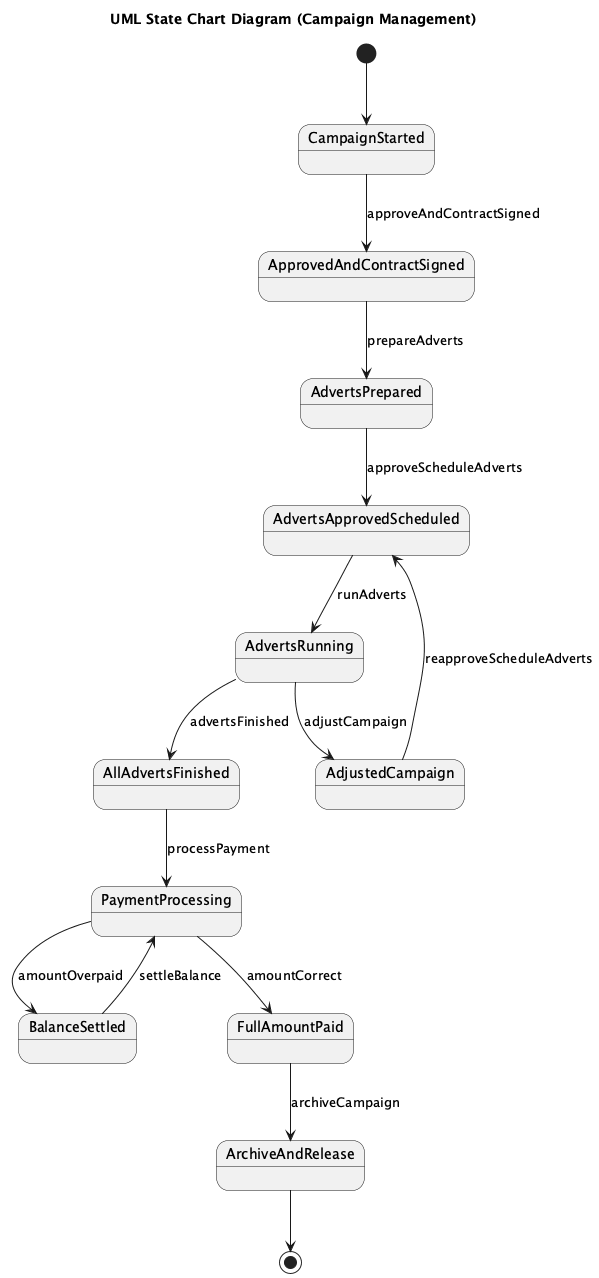

The diagram above was rendered by PlantUML. Its source (embedded in the PNG):
@startuml
title UML State Chart Diagram (Campaign Management)

[*] --> CampaignStarted

state CampaignStarted
state ApprovedAndContractSigned
state AdvertsPrepared
state AdvertsApprovedScheduled
state AdvertsRunning
state AdjustedCampaign
state AllAdvertsFinished
state PaymentProcessing
state BalanceSettled
state FullAmountPaid
state ArchiveAndRelease

CampaignStarted --> ApprovedAndContractSigned : approveAndContractSigned

ApprovedAndContractSigned --> AdvertsPrepared : prepareAdverts

AdvertsPrepared --> AdvertsApprovedScheduled : approveScheduleAdverts

AdvertsApprovedScheduled --> AdvertsRunning : runAdverts

AdvertsRunning --> AllAdvertsFinished : advertsFinished
AdvertsRunning --> AdjustedCampaign : adjustCampaign

AdjustedCampaign --> AdvertsApprovedScheduled : reapproveScheduleAdverts

AllAdvertsFinished --> PaymentProcessing : processPayment

PaymentProcessing --> FullAmountPaid : amountCorrect
PaymentProcessing --> BalanceSettled : amountOverpaid

BalanceSettled --> PaymentProcessing : settleBalance

FullAmountPaid --> ArchiveAndRelease : archiveCampaign

ArchiveAndRelease --> [*]

@enduml